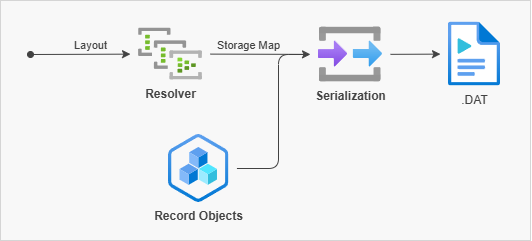

The diagram above was exported from draw.io. Its source (the exported page's mxGraphModel, read from the mxfile embedded in the PNG):
<mxGraphModel dx="973" dy="604" grid="1" gridSize="10" guides="1" tooltips="1" connect="1" arrows="1" fold="1" page="1" pageScale="1" pageWidth="1169" pageHeight="827" math="0" shadow="0">
  <root>
    <mxCell id="G3yXOPLXLK8RleYIpzxd-0" />
    <mxCell id="G3yXOPLXLK8RleYIpzxd-1" parent="G3yXOPLXLK8RleYIpzxd-0" />
    <mxCell id="G3yXOPLXLK8RleYIpzxd-2" parent="G3yXOPLXLK8RleYIpzxd-1" style="rounded=0;whiteSpace=wrap;html=1;strokeColor=#D5D5D5;fillColor=#F8F8F8;" value="" vertex="1">
      <mxGeometry height="240" width="530" x="200" y="60" as="geometry" />
    </mxCell>
    <mxCell id="HIRqyfmr23B4yLO1xbl3-8" parent="G3yXOPLXLK8RleYIpzxd-1" style="image;aspect=fixed;html=1;points=[];align=center;fontSize=12;image=img/lib/azure2/management_governance/Resources_Provider.svg;labelBackgroundColor=none;fontStyle=1;fontColor=#424242;strokeColor=#424242;" value="Record Objects" vertex="1">
      <mxGeometry height="68" width="60.440000000000005" x="368" y="194" as="geometry" />
    </mxCell>
    <mxCell id="HIRqyfmr23B4yLO1xbl3-0" parent="G3yXOPLXLK8RleYIpzxd-1" style="image;aspect=fixed;html=1;points=[];align=center;fontSize=12;image=img/lib/azure2/analytics/Event_Hub_Clusters.svg;fontStyle=1;labelBackgroundColor=none;fontColor=#424242;strokeColor=#424242;" value="Resolver" vertex="1">
      <mxGeometry height="52" width="64" x="338" y="87.5" as="geometry" />
    </mxCell>
    <mxCell id="HIRqyfmr23B4yLO1xbl3-1" edge="1" parent="G3yXOPLXLK8RleYIpzxd-1" style="rounded=0;orthogonalLoop=1;jettySize=auto;html=1;sourcePerimeterSpacing=8;targetPerimeterSpacing=8;verticalAlign=bottom;labelBackgroundColor=none;fontColor=#424242;strokeColor=#424242;startArrow=oval;startFill=1;" target="HIRqyfmr23B4yLO1xbl3-0" value="Layout">
      <mxGeometry relative="1" x="0.2" as="geometry">
        <mxPoint as="offset" />
        <mxPoint x="230" y="114" as="sourcePoint" />
        <mxPoint x="356" y="251" as="targetPoint" />
      </mxGeometry>
    </mxCell>
    <mxCell id="HIRqyfmr23B4yLO1xbl3-2" edge="1" parent="G3yXOPLXLK8RleYIpzxd-1" source="HIRqyfmr23B4yLO1xbl3-0" style="rounded=0;orthogonalLoop=1;jettySize=auto;html=1;sourcePerimeterSpacing=8;targetPerimeterSpacing=8;verticalAlign=bottom;labelBackgroundColor=none;fontColor=#424242;strokeColor=#424242;" target="HIRqyfmr23B4yLO1xbl3-4" value="Storage Map">
      <mxGeometry relative="1" x="-0.24" as="geometry">
        <mxPoint as="offset" />
        <mxPoint x="368" y="281" as="sourcePoint" />
        <mxPoint x="500" y="113.88639876352397" as="targetPoint" />
      </mxGeometry>
    </mxCell>
    <mxCell id="HIRqyfmr23B4yLO1xbl3-4" parent="G3yXOPLXLK8RleYIpzxd-1" style="image;aspect=fixed;html=1;points=[];align=center;fontSize=12;image=img/lib/azure2/general/Input_Output.svg;labelBackgroundColor=none;fontStyle=1;fontColor=#424242;strokeColor=#424242;" value="Serialization" vertex="1">
      <mxGeometry height="55.00000000000001" width="64" x="518" y="86.5" as="geometry" />
    </mxCell>
    <mxCell id="HIRqyfmr23B4yLO1xbl3-5" edge="1" parent="G3yXOPLXLK8RleYIpzxd-1" source="HIRqyfmr23B4yLO1xbl3-4" style="rounded=0;orthogonalLoop=1;jettySize=auto;html=1;sourcePerimeterSpacing=8;targetPerimeterSpacing=8;verticalAlign=bottom;labelBackgroundColor=none;fontColor=#424242;strokeColor=#424242;" target="HIRqyfmr23B4yLO1xbl3-9" value="">
      <mxGeometry relative="1" as="geometry">
        <mxPoint x="576.44" y="114" as="sourcePoint" />
        <mxPoint x="640" y="114" as="targetPoint" />
      </mxGeometry>
    </mxCell>
    <mxCell id="HIRqyfmr23B4yLO1xbl3-6" edge="1" parent="G3yXOPLXLK8RleYIpzxd-1" source="HIRqyfmr23B4yLO1xbl3-8" style="rounded=1;orthogonalLoop=1;jettySize=auto;html=1;sourcePerimeterSpacing=8;targetPerimeterSpacing=10;verticalAlign=bottom;labelBackgroundColor=none;edgeStyle=elbowEdgeStyle;endArrow=none;endFill=0;fontColor=#424242;strokeColor=#424242;" target="HIRqyfmr23B4yLO1xbl3-4" value="">
      <mxGeometry relative="1" as="geometry">
        <Array as="points">
          <mxPoint x="478" y="171" />
        </Array>
        <mxPoint x="432.22" y="228" as="sourcePoint" />
        <mxPoint x="478" y="141" as="targetPoint" />
      </mxGeometry>
    </mxCell>
    <mxCell id="HIRqyfmr23B4yLO1xbl3-9" parent="G3yXOPLXLK8RleYIpzxd-1" style="image;aspect=fixed;html=1;points=[];align=center;fontSize=12;image=img/lib/azure2/general/Media_File.svg;labelBackgroundColor=none;fontColor=#424242;strokeColor=#424242;" value=".DAT" vertex="1">
      <mxGeometry height="64" width="52" x="648" y="81.5" as="geometry" />
    </mxCell>
  </root>
</mxGraphModel>